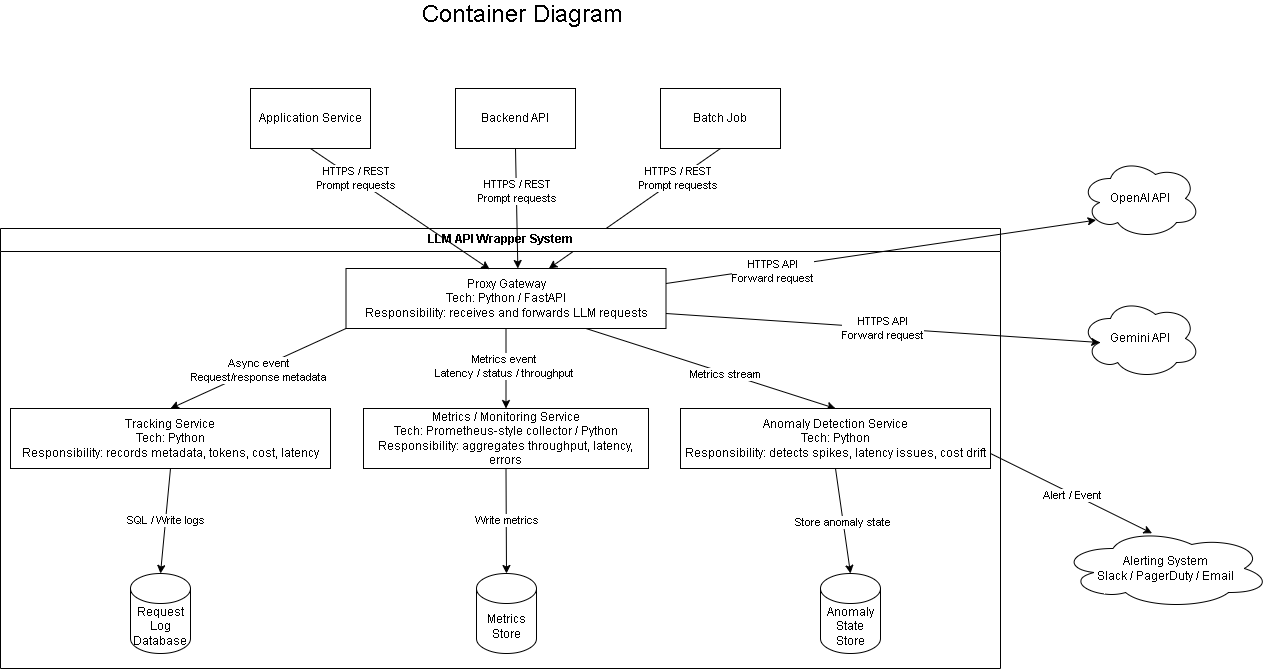

The diagram above was exported from draw.io. Its source (the exported page's mxGraphModel, read from the mxfile embedded in the PNG):
<mxGraphModel dx="984" dy="662" grid="1" gridSize="10" guides="1" tooltips="1" connect="1" arrows="1" fold="1" page="1" pageScale="1" pageWidth="850" pageHeight="1100" background="#ffffff" math="0" shadow="0">
  <root>
    <mxCell id="0" />
    <mxCell id="1" parent="0" />
    <mxCell id="EmJtrrqucwWTgOO7W7N7-1" value="&lt;font style=&quot;font-size: 24px;&quot;&gt; Container Diagram &lt;/font&gt;" style="text;html=1;align=center;verticalAlign=middle;whiteSpace=wrap;rounded=0;" vertex="1" parent="1">
      <mxGeometry x="440" y="52" width="245" height="30" as="geometry" />
    </mxCell>
    <mxCell id="eeud2cytwL0ZjRZIK2Gf-2" value="Application Service" style="rounded=0;whiteSpace=wrap;html=1;" vertex="1" parent="1">
      <mxGeometry x="290" y="140" width="120" height="60" as="geometry" />
    </mxCell>
    <mxCell id="eeud2cytwL0ZjRZIK2Gf-3" value="Backend API" style="rounded=0;whiteSpace=wrap;html=1;" vertex="1" parent="1">
      <mxGeometry x="495" y="140" width="120" height="60" as="geometry" />
    </mxCell>
    <mxCell id="07LVIH6SsJ9-ooPqraiV-6" style="edgeStyle=none;html=1;exitX=0.5;exitY=1;exitDx=0;exitDy=0;" edge="1" parent="1" source="eeud2cytwL0ZjRZIK2Gf-4" target="eeud2cytwL0ZjRZIK2Gf-6">
      <mxGeometry relative="1" as="geometry" />
    </mxCell>
    <mxCell id="07LVIH6SsJ9-ooPqraiV-7" value="&lt;div&gt;&lt;font color=&quot;#000000&quot;&gt;HTTPS / REST&lt;/font&gt;&lt;/div&gt;&lt;div&gt;&lt;font color=&quot;#000000&quot;&gt;Prompt requests&lt;/font&gt;&lt;/div&gt;" style="edgeLabel;html=1;align=center;verticalAlign=middle;resizable=0;points=[];" vertex="1" connectable="0" parent="07LVIH6SsJ9-ooPqraiV-6">
      <mxGeometry x="-0.503" relative="1" as="geometry">
        <mxPoint as="offset" />
      </mxGeometry>
    </mxCell>
    <mxCell id="eeud2cytwL0ZjRZIK2Gf-4" value="Batch Job" style="rounded=0;whiteSpace=wrap;html=1;" vertex="1" parent="1">
      <mxGeometry x="700" y="140" width="120" height="60" as="geometry" />
    </mxCell>
    <mxCell id="eeud2cytwL0ZjRZIK2Gf-5" value="LLM API Wrapper System" style="swimlane;whiteSpace=wrap;html=1;" vertex="1" parent="1">
      <mxGeometry x="40" y="280" width="1000" height="440" as="geometry" />
    </mxCell>
    <mxCell id="07LVIH6SsJ9-ooPqraiV-12" style="edgeStyle=none;html=1;exitX=0;exitY=1;exitDx=0;exitDy=0;entryX=0.5;entryY=0;entryDx=0;entryDy=0;" edge="1" parent="eeud2cytwL0ZjRZIK2Gf-5" source="eeud2cytwL0ZjRZIK2Gf-6" target="R9Y5HvQ9lUBmdPIV6wh1-3">
      <mxGeometry relative="1" as="geometry" />
    </mxCell>
    <mxCell id="07LVIH6SsJ9-ooPqraiV-13" value="&lt;div&gt;&lt;font color=&quot;#000000&quot;&gt;Async event&lt;/font&gt;&lt;/div&gt;&lt;div&gt;&lt;font color=&quot;#000000&quot;&gt;Request/response metadata&lt;/font&gt;&lt;/div&gt;" style="edgeLabel;html=1;align=center;verticalAlign=middle;resizable=0;points=[];" vertex="1" connectable="0" parent="07LVIH6SsJ9-ooPqraiV-12">
      <mxGeometry x="0.0177" y="1" relative="1" as="geometry">
        <mxPoint as="offset" />
      </mxGeometry>
    </mxCell>
    <mxCell id="07LVIH6SsJ9-ooPqraiV-14" style="edgeStyle=none;html=1;exitX=0.5;exitY=1;exitDx=0;exitDy=0;" edge="1" parent="eeud2cytwL0ZjRZIK2Gf-5" source="eeud2cytwL0ZjRZIK2Gf-6" target="R9Y5HvQ9lUBmdPIV6wh1-4">
      <mxGeometry relative="1" as="geometry" />
    </mxCell>
    <mxCell id="07LVIH6SsJ9-ooPqraiV-15" value="&lt;div&gt;&lt;font color=&quot;#000000&quot;&gt;Metrics event&lt;/font&gt;&lt;/div&gt;&lt;div&gt;&lt;font color=&quot;#000000&quot;&gt;Latency / status / throughput&lt;/font&gt;&lt;/div&gt;" style="edgeLabel;html=1;align=center;verticalAlign=middle;resizable=0;points=[];" vertex="1" connectable="0" parent="07LVIH6SsJ9-ooPqraiV-14">
      <mxGeometry x="-0.06" y="-2" relative="1" as="geometry">
        <mxPoint as="offset" />
      </mxGeometry>
    </mxCell>
    <mxCell id="07LVIH6SsJ9-ooPqraiV-16" style="edgeStyle=none;html=1;exitX=0.75;exitY=1;exitDx=0;exitDy=0;entryX=0.5;entryY=0;entryDx=0;entryDy=0;" edge="1" parent="eeud2cytwL0ZjRZIK2Gf-5" source="eeud2cytwL0ZjRZIK2Gf-6" target="R9Y5HvQ9lUBmdPIV6wh1-5">
      <mxGeometry relative="1" as="geometry" />
    </mxCell>
    <mxCell id="07LVIH6SsJ9-ooPqraiV-17" value="Metrics stream" style="edgeLabel;html=1;align=center;verticalAlign=middle;resizable=0;points=[];" vertex="1" connectable="0" parent="07LVIH6SsJ9-ooPqraiV-16">
      <mxGeometry x="0.1115" y="-1" relative="1" as="geometry">
        <mxPoint as="offset" />
      </mxGeometry>
    </mxCell>
    <mxCell id="eeud2cytwL0ZjRZIK2Gf-6" value="&lt;div&gt;&lt;font color=&quot;#000000&quot;&gt;Proxy Gateway&lt;/font&gt;&lt;/div&gt;&lt;div&gt;&lt;font color=&quot;#000000&quot;&gt;Tech: Python / FastAPI&lt;/font&gt;&lt;/div&gt;&lt;div&gt;&lt;font color=&quot;#000000&quot;&gt;Responsibility: receives and forwards LLM requests&lt;/font&gt;&lt;/div&gt;" style="rounded=0;whiteSpace=wrap;html=1;align=center;" vertex="1" parent="eeud2cytwL0ZjRZIK2Gf-5">
      <mxGeometry x="345.5" y="40" width="320" height="60" as="geometry" />
    </mxCell>
    <mxCell id="R9Y5HvQ9lUBmdPIV6wh1-3" value="&lt;div&gt;&lt;font color=&quot;#000000&quot;&gt;Tracking Service&lt;/font&gt;&lt;/div&gt;&lt;div&gt;&lt;font color=&quot;#000000&quot;&gt;Tech: Python&lt;/font&gt;&lt;/div&gt;&lt;div&gt;&lt;font color=&quot;#000000&quot;&gt;Responsibility: records metadata, tokens, cost, latency&lt;/font&gt;&lt;/div&gt;" style="rounded=0;whiteSpace=wrap;html=1;" vertex="1" parent="eeud2cytwL0ZjRZIK2Gf-5">
      <mxGeometry x="10" y="180" width="320" height="60" as="geometry" />
    </mxCell>
    <mxCell id="R9Y5HvQ9lUBmdPIV6wh1-4" value="&lt;div&gt;&lt;font color=&quot;#000000&quot;&gt;Metrics / Monitoring Service&lt;/font&gt;&lt;/div&gt;&lt;div&gt;&lt;font color=&quot;#000000&quot;&gt;Tech: Prometheus-style collector / Python&lt;/font&gt;&lt;/div&gt;&lt;div&gt;&lt;font color=&quot;#000000&quot;&gt;Responsibility: aggregates throughput, latency, errors&lt;/font&gt;&lt;/div&gt;" style="rounded=0;whiteSpace=wrap;html=1;" vertex="1" parent="eeud2cytwL0ZjRZIK2Gf-5">
      <mxGeometry x="363" y="180" width="285" height="60" as="geometry" />
    </mxCell>
    <mxCell id="R9Y5HvQ9lUBmdPIV6wh1-5" value="&lt;div&gt;&lt;font color=&quot;#000000&quot;&gt;Anomaly Detection Service&lt;/font&gt;&lt;/div&gt;&lt;div&gt;&lt;font color=&quot;#000000&quot;&gt;Tech: Python&lt;/font&gt;&lt;/div&gt;&lt;div&gt;&lt;font color=&quot;#000000&quot;&gt;Responsibility: detects spikes, latency issues, cost drift&lt;/font&gt;&lt;/div&gt;" style="rounded=0;whiteSpace=wrap;html=1;" vertex="1" parent="eeud2cytwL0ZjRZIK2Gf-5">
      <mxGeometry x="680" y="180" width="310" height="60" as="geometry" />
    </mxCell>
    <mxCell id="R9Y5HvQ9lUBmdPIV6wh1-6" value="Request Log Database" style="shape=cylinder3;whiteSpace=wrap;html=1;boundedLbl=1;backgroundOutline=1;size=15;" vertex="1" parent="eeud2cytwL0ZjRZIK2Gf-5">
      <mxGeometry x="130" y="345" width="60" height="80" as="geometry" />
    </mxCell>
    <mxCell id="R9Y5HvQ9lUBmdPIV6wh1-7" value="Metrics Store" style="shape=cylinder3;whiteSpace=wrap;html=1;boundedLbl=1;backgroundOutline=1;size=15;" vertex="1" parent="eeud2cytwL0ZjRZIK2Gf-5">
      <mxGeometry x="476" y="345" width="60" height="80" as="geometry" />
    </mxCell>
    <mxCell id="R9Y5HvQ9lUBmdPIV6wh1-8" value="Anomaly State Store" style="shape=cylinder3;whiteSpace=wrap;html=1;boundedLbl=1;backgroundOutline=1;size=15;" vertex="1" parent="eeud2cytwL0ZjRZIK2Gf-5">
      <mxGeometry x="820" y="345" width="60" height="80" as="geometry" />
    </mxCell>
    <mxCell id="07LVIH6SsJ9-ooPqraiV-18" style="edgeStyle=none;html=1;exitX=0.5;exitY=1;exitDx=0;exitDy=0;entryX=0.5;entryY=0;entryDx=0;entryDy=0;entryPerimeter=0;" edge="1" parent="eeud2cytwL0ZjRZIK2Gf-5" source="R9Y5HvQ9lUBmdPIV6wh1-3" target="R9Y5HvQ9lUBmdPIV6wh1-6">
      <mxGeometry relative="1" as="geometry" />
    </mxCell>
    <mxCell id="07LVIH6SsJ9-ooPqraiV-19" value="SQL / Write logs" style="edgeLabel;html=1;align=center;verticalAlign=middle;resizable=0;points=[];" vertex="1" connectable="0" parent="07LVIH6SsJ9-ooPqraiV-18">
      <mxGeometry x="-0.019" y="-1" relative="1" as="geometry">
        <mxPoint as="offset" />
      </mxGeometry>
    </mxCell>
    <mxCell id="07LVIH6SsJ9-ooPqraiV-20" style="edgeStyle=none;html=1;exitX=0.5;exitY=1;exitDx=0;exitDy=0;entryX=0.5;entryY=0;entryDx=0;entryDy=0;entryPerimeter=0;" edge="1" parent="eeud2cytwL0ZjRZIK2Gf-5" source="R9Y5HvQ9lUBmdPIV6wh1-4" target="R9Y5HvQ9lUBmdPIV6wh1-7">
      <mxGeometry relative="1" as="geometry" />
    </mxCell>
    <mxCell id="07LVIH6SsJ9-ooPqraiV-21" value="Write metrics" style="edgeLabel;html=1;align=center;verticalAlign=middle;resizable=0;points=[];" vertex="1" connectable="0" parent="07LVIH6SsJ9-ooPqraiV-20">
      <mxGeometry x="-0.0208" y="1" relative="1" as="geometry">
        <mxPoint as="offset" />
      </mxGeometry>
    </mxCell>
    <mxCell id="07LVIH6SsJ9-ooPqraiV-22" style="edgeStyle=none;html=1;exitX=0.5;exitY=1;exitDx=0;exitDy=0;entryX=0.5;entryY=0;entryDx=0;entryDy=0;entryPerimeter=0;" edge="1" parent="eeud2cytwL0ZjRZIK2Gf-5" source="R9Y5HvQ9lUBmdPIV6wh1-5" target="R9Y5HvQ9lUBmdPIV6wh1-8">
      <mxGeometry relative="1" as="geometry" />
    </mxCell>
    <mxCell id="07LVIH6SsJ9-ooPqraiV-23" value="Store anomaly state" style="edgeLabel;html=1;align=center;verticalAlign=middle;resizable=0;points=[];" vertex="1" connectable="0" parent="07LVIH6SsJ9-ooPqraiV-22">
      <mxGeometry x="0.0155" y="-1" relative="1" as="geometry">
        <mxPoint as="offset" />
      </mxGeometry>
    </mxCell>
    <mxCell id="ReT4SVxqxcGyW3XhlDJw-1" value="OpenAI API" style="ellipse;shape=cloud;whiteSpace=wrap;html=1;" vertex="1" parent="1">
      <mxGeometry x="1120" y="210" width="120" height="80" as="geometry" />
    </mxCell>
    <mxCell id="ReT4SVxqxcGyW3XhlDJw-2" value="Gemini API" style="ellipse;shape=cloud;whiteSpace=wrap;html=1;" vertex="1" parent="1">
      <mxGeometry x="1120" y="350" width="120" height="80" as="geometry" />
    </mxCell>
    <mxCell id="07LVIH6SsJ9-ooPqraiV-1" value="&lt;div&gt;&lt;font color=&quot;#000000&quot;&gt;Alerting System&lt;/font&gt;&lt;/div&gt;&lt;div&gt;&lt;font color=&quot;#000000&quot;&gt;Slack / PagerDuty / Email&lt;/font&gt;&lt;/div&gt;" style="ellipse;shape=cloud;whiteSpace=wrap;html=1;" vertex="1" parent="1">
      <mxGeometry x="1100" y="580" width="210" height="80" as="geometry" />
    </mxCell>
    <mxCell id="07LVIH6SsJ9-ooPqraiV-2" style="edgeStyle=none;html=1;exitX=0.5;exitY=1;exitDx=0;exitDy=0;entryX=0.449;entryY=0.013;entryDx=0;entryDy=0;entryPerimeter=0;" edge="1" parent="1" source="eeud2cytwL0ZjRZIK2Gf-2" target="eeud2cytwL0ZjRZIK2Gf-6">
      <mxGeometry relative="1" as="geometry" />
    </mxCell>
    <mxCell id="07LVIH6SsJ9-ooPqraiV-3" value="&lt;div&gt;&lt;font color=&quot;#000000&quot;&gt;HTTPS / REST&lt;/font&gt;&lt;/div&gt;&lt;div&gt;&lt;font color=&quot;#000000&quot;&gt;Prompt requests&lt;/font&gt;&lt;/div&gt;" style="edgeLabel;html=1;align=center;verticalAlign=middle;resizable=0;points=[];" vertex="1" connectable="0" parent="07LVIH6SsJ9-ooPqraiV-2">
      <mxGeometry x="-0.5" y="1" relative="1" as="geometry">
        <mxPoint as="offset" />
      </mxGeometry>
    </mxCell>
    <mxCell id="07LVIH6SsJ9-ooPqraiV-4" style="edgeStyle=none;html=1;exitX=0.5;exitY=1;exitDx=0;exitDy=0;entryX=0.537;entryY=0;entryDx=0;entryDy=0;entryPerimeter=0;" edge="1" parent="1" source="eeud2cytwL0ZjRZIK2Gf-3" target="eeud2cytwL0ZjRZIK2Gf-6">
      <mxGeometry relative="1" as="geometry" />
    </mxCell>
    <mxCell id="07LVIH6SsJ9-ooPqraiV-5" value="&lt;div&gt;&lt;font color=&quot;#000000&quot;&gt;HTTPS / REST&lt;/font&gt;&lt;/div&gt;&lt;div&gt;&lt;font color=&quot;#000000&quot;&gt;Prompt requests&lt;/font&gt;&lt;/div&gt;" style="edgeLabel;html=1;align=center;verticalAlign=middle;resizable=0;points=[];" vertex="1" connectable="0" parent="07LVIH6SsJ9-ooPqraiV-4">
      <mxGeometry x="-0.2896" y="1" relative="1" as="geometry">
        <mxPoint as="offset" />
      </mxGeometry>
    </mxCell>
    <mxCell id="07LVIH6SsJ9-ooPqraiV-8" style="edgeStyle=none;html=1;exitX=1;exitY=0.25;exitDx=0;exitDy=0;entryX=0.13;entryY=0.77;entryDx=0;entryDy=0;entryPerimeter=0;" edge="1" parent="1" source="eeud2cytwL0ZjRZIK2Gf-6" target="ReT4SVxqxcGyW3XhlDJw-1">
      <mxGeometry relative="1" as="geometry" />
    </mxCell>
    <mxCell id="07LVIH6SsJ9-ooPqraiV-9" value="&lt;div&gt;&lt;font color=&quot;#000000&quot;&gt;HTTPS API&lt;/font&gt;&lt;/div&gt;&lt;div&gt;&lt;font color=&quot;#000000&quot;&gt;Forward request&lt;/font&gt;&lt;/div&gt;" style="edgeLabel;html=1;align=center;verticalAlign=middle;resizable=0;points=[];" vertex="1" connectable="0" parent="07LVIH6SsJ9-ooPqraiV-8">
      <mxGeometry x="-0.507" y="-3" relative="1" as="geometry">
        <mxPoint as="offset" />
      </mxGeometry>
    </mxCell>
    <mxCell id="07LVIH6SsJ9-ooPqraiV-10" style="edgeStyle=none;html=1;exitX=1;exitY=0.75;exitDx=0;exitDy=0;entryX=0.16;entryY=0.55;entryDx=0;entryDy=0;entryPerimeter=0;" edge="1" parent="1" source="eeud2cytwL0ZjRZIK2Gf-6" target="ReT4SVxqxcGyW3XhlDJw-2">
      <mxGeometry relative="1" as="geometry" />
    </mxCell>
    <mxCell id="07LVIH6SsJ9-ooPqraiV-11" value="&lt;div&gt;&lt;font color=&quot;#000000&quot;&gt;HTTPS API&lt;/font&gt;&lt;/div&gt;&lt;div&gt;&lt;font color=&quot;#000000&quot;&gt;Forward request&lt;/font&gt;&lt;/div&gt;" style="edgeLabel;html=1;align=center;verticalAlign=middle;resizable=0;points=[];" vertex="1" connectable="0" parent="07LVIH6SsJ9-ooPqraiV-10">
      <mxGeometry x="-0.0062" relative="1" as="geometry">
        <mxPoint as="offset" />
      </mxGeometry>
    </mxCell>
    <mxCell id="07LVIH6SsJ9-ooPqraiV-24" style="edgeStyle=none;html=1;exitX=1;exitY=0.75;exitDx=0;exitDy=0;entryX=0.436;entryY=0.06;entryDx=0;entryDy=0;entryPerimeter=0;" edge="1" parent="1" source="R9Y5HvQ9lUBmdPIV6wh1-5" target="07LVIH6SsJ9-ooPqraiV-1">
      <mxGeometry relative="1" as="geometry" />
    </mxCell>
    <mxCell id="07LVIH6SsJ9-ooPqraiV-25" value="Alert / Event" style="edgeLabel;html=1;align=center;verticalAlign=middle;resizable=0;points=[];" vertex="1" connectable="0" parent="07LVIH6SsJ9-ooPqraiV-24">
      <mxGeometry x="0.0135" y="-1" relative="1" as="geometry">
        <mxPoint as="offset" />
      </mxGeometry>
    </mxCell>
  </root>
</mxGraphModel>